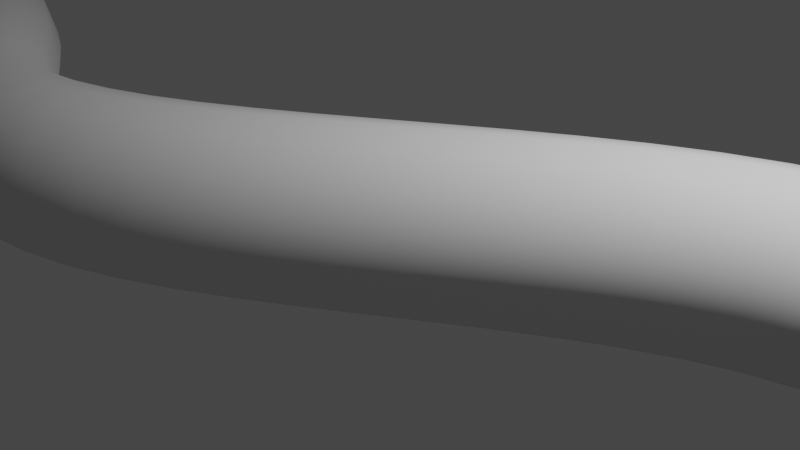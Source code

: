 # Source: vessel2.blend  (saved by Blender 2.83.18; exported with 4.5.12 LTS)
import bpy
from mathutils import Matrix  # noqa: F401  (used for matrix-valued properties, if any)

bpy.ops.wm.read_factory_settings(use_empty=True)
scene = bpy.context.scene
scene.name = 'Scene'

# ---- collections
col_collection = bpy.data.collections.new('Collection'); scene.collection.children.link(col_collection)

# ---- world
world_world = bpy.data.worlds.new('World'); scene.world = world_world
world_world.use_nodes = True; world_world.node_tree.nodes.clear()
_N = world_world.node_tree.nodes; _L = world_world.node_tree.links
n0 = _N.new('ShaderNodeOutputWorld'); n0.name = 'World Output'; n0.location = (300, 300)
n1 = _N.new('ShaderNodeBackground'); n1.name = 'Background'; n1.location = (10, 300)
n1.inputs[0].default_value = (0.05088, 0.05088, 0.05088, 1.0)
_L.new(n1.outputs[0], n0.inputs[0])
n0.is_active_output = True
world_world.color = (0.05088, 0.05088, 0.05088)
world_world.use_sun_shadow = False
world_world.sun_shadow_jitter_overblur = 0.0

# ---- cameras
cam_camera = bpy.data.cameras.new('Camera')
cam_camera.clip_end = 100.0
cam_camera.ortho_scale = 7.314

# ---- lights
light_light = bpy.data.lights.new('Light', 'POINT')
light_light.transmission_factor = 0.0
light_light.energy = 1000.0
light_light.shadow_soft_size = 0.1
light_light.shadow_maximum_resolution = 0.006
light_light.use_absolute_resolution = True

# ---- curves / text
cu_nurbspath = bpy.data.curves.new('NurbsPath', 'CURVE')
cu_nurbspath.dimensions = '3D'
_sp = cu_nurbspath.splines.new('NURBS'); _sp.points.add(6)
_sp.points.foreach_set('co', [-9.997, 0.0, 0.0, 1.0, -8.0, 0.0, 0.0, 1.0, -5.0, -4.0, 0.0, 1.0, 0.0, 0.0, 0.0, 1.0, 5.0, 4.0, 0.0, 1.0, 8.0, 0.0, 0.0, 1.0, 10.0, 0.0, 0.0, 1.0])
_sp.order_u = 5
_sp.order_v = 0
_sp.resolution_u = 6
_sp.use_endpoint_u = True
cu_nurbspath.use_path = True
cu_nurbspath.use_path_clamp = True
cu_nurbspath.bevel_depth = 1.0
cu_nurbspath.resolution_u = 6
cu_nurbspath.fill_mode = 'FULL'

# ---- objects
ob_light = bpy.data.objects.new('Light', light_light)
ob_camera = bpy.data.objects.new('Camera', cam_camera)
ob_vessel = bpy.data.objects.new('Vessel', cu_nurbspath)

# ---- transforms, parenting, visibility, modifiers, constraints
ob_light.location = (4.076, 1.005, 5.904)
ob_light.rotation_euler = (0.6503, 0.05522, 1.866)
ob_light.lock_rotations_4d = False
ob_light.empty_display_type = 'ARROWS'
ob_light.color = (0.0, 0.0, 0.0, 0.0)
ob_light.lineart.crease_threshold = 0.0
ob_camera.location = (7.359, -6.926, 4.958)
ob_camera.rotation_euler = (1.109, 0.0, 0.8149)
ob_camera.lock_rotations_4d = False
ob_camera.empty_display_type = 'ARROWS'
ob_camera.color = (0.0, 0.0, 0.0, 0.0)
ob_camera.display_type = 'WIRE'
ob_camera.lineart.crease_threshold = 0.0
ob_vessel.location = (0.0, 0.0, 0.0)
ob_vessel.lineart.crease_threshold = 0.0

# ---- collection membership
col_collection.objects.link(ob_light)
col_collection.objects.link(ob_camera)
col_collection.objects.link(ob_vessel)

# ---- scene / render settings (as saved in the file)
scene.camera = ob_camera
scene.frame_start = 1; scene.frame_end = 250; scene.frame_set(1)
scene.render.engine = 'BLENDER_EEVEE_NEXT'
scene.cycles.use_denoising = False
scene.cycles.samples = 128
scene.cycles.sampling_pattern = 'TABULATED_SOBOL'
scene.cycles.use_adaptive_sampling = False
scene.cycles.use_light_tree = False
scene.view_settings.view_transform = 'Filmic'
bpy.context.view_layer.update()
